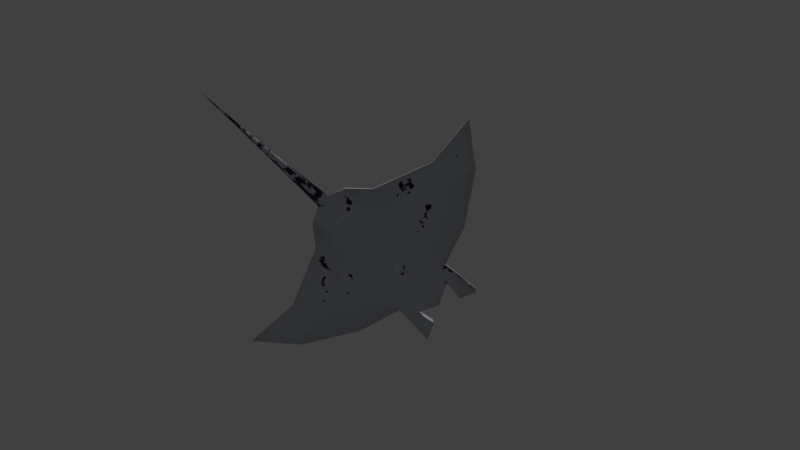 # Source: MantaRayTextured.blend  (saved by Blender 2.82.7; exported with 4.5.12 LTS)
import bpy
from mathutils import Matrix  # noqa: F401  (used for matrix-valued properties, if any)

bpy.ops.wm.read_factory_settings(use_empty=True)
scene = bpy.context.scene
scene.name = 'Scene'

# ---- collections
col_collection = bpy.data.collections.new('Collection'); scene.collection.children.link(col_collection)

# ---- images (referenced by path relative to the original .blend; pixels are not part of the script)
import os
ASSET_DIR = os.environ.get("B2B_ASSET_DIR", "")  # directory of the original .blend (textures are referenced by path, not embedded)
HERE = os.path.dirname(os.path.abspath(__file__))  # packed textures are extracted next to this script under _unpacked/

def load_image(name, relpath, width, height, colorspace="sRGB"):
    """Load a texture the original file referenced (path relative to the .blend, or extracted next to this script)."""
    p = next((c for c in (os.path.join(HERE, relpath), os.path.join(ASSET_DIR, relpath)) if relpath and os.path.exists(c)), "")
    if p:
        img = bpy.data.images.load(p, check_existing=True)
        img.name = name
    else:  # same state as the original file: an image datablock whose file is absent (Cycles renders it pink)
        img = bpy.data.images.new(name, width, height)
        img.source = "FILE"
        img.filepath = "//" + (relpath or name)
    img.colorspace_settings.name = colorspace
    return img
img_untitled = load_image('Untitled', '_unpacked/Untitled.f37ead45.png', 1024, 1024, 'sRGB')
img_mantarayalbedo = load_image('MantaRayAlbedo', '_unpacked/MantaRayAlbedo.f28d31a7.png', 1024, 1024, 'sRGB')

# ---- materials (node trees are filled in below, after node groups)
mat_mantaray = bpy.data.materials.new('MantaRay')
mat_mantaray.alpha_threshold = 0.0
mat_mantaray.roughness = 0.5
mat_mantaray.line_color = (0.0, 0.0, 0.0, 1.0)

# ---- material node trees
mat_mantaray.use_nodes = True; mat_mantaray.node_tree.nodes.clear()
_N = mat_mantaray.node_tree.nodes; _L = mat_mantaray.node_tree.links
n0 = _N.new('ShaderNodeOutputMaterial'); n0.name = 'Material Output'; n0.location = (1033, 424)
n1 = _N.new('ShaderNodeMath'); n1.name = 'Math'; n1.location = (220, 49)
n1.inputs[2].default_value = 0.0
n2 = _N.new('ShaderNodeTexImage'); n2.name = 'Image Texture'; n2.location = (-235, 353)
n2.image = img_untitled
n3 = _N.new('ShaderNodeTexCoord'); n3.name = 'Texture Coordinate'; n3.location = (-579, 166)
n4 = _N.new('ShaderNodeValToRGB'); n4.name = 'ColorRamp'; n4.location = (393, 250)
while len(n4.color_ramp.elements) > 1: n4.color_ramp.elements.remove(n4.color_ramp.elements[-1])
n4.color_ramp.elements[0].position = 0.9455; n4.color_ramp.elements[0].color = (0.001522, 0.0, 0.04299, 1.0)
_e = n4.color_ramp.elements.new(1.0); _e.color = (0.5569, 0.6035, 0.6664, 1.0)
n5 = _N.new('ShaderNodeBsdfPrincipled'); n5.name = 'Principled BSDF'; n5.location = (713, 348)
n5.distribution = 'GGX'
n5.subsurface_method = 'BURLEY'
n5.inputs[3].default_value = 1.45
n5.inputs[27].default_value = (0.0, 0.0, 0.0, 1.0)
n5.inputs[28].default_value = 1.0
n6 = _N.new('ShaderNodeTexNoise'); n6.name = 'Noise Texture'; n6.location = (-210, -17)
n6.inputs[2].default_value = 9.38
n7 = _N.new('ShaderNodeTexImage'); n7.name = 'Image Texture.001'; n7.location = (379, 606)
n7.image = img_mantarayalbedo
_L.new(n3.outputs[2], n2.inputs[0])
_L.new(n2.outputs[0], n1.inputs[0])
_L.new(n1.outputs[0], n4.inputs[0])
_L.new(n3.outputs[3], n6.inputs[0])
_L.new(n6.outputs[0], n1.inputs[1])
_L.new(n5.outputs[0], n0.inputs[0])
_L.new(n7.outputs[0], n5.inputs[0])
n0.is_active_output = True

# ---- world
world_world = bpy.data.worlds.new('World'); scene.world = world_world
world_world.use_nodes = True; world_world.node_tree.nodes.clear()
_N = world_world.node_tree.nodes; _L = world_world.node_tree.links
n0 = _N.new('ShaderNodeOutputWorld'); n0.name = 'World Output'; n0.location = (300, 300)
n1 = _N.new('ShaderNodeBackground'); n1.name = 'Background'; n1.location = (10, 300)
n1.inputs[0].default_value = (0.05088, 0.05088, 0.05088, 1.0)
_L.new(n1.outputs[0], n0.inputs[0])
n0.is_active_output = True
world_world.color = (0.05088, 0.05088, 0.05088)
world_world.use_sun_shadow = False
world_world.sun_shadow_jitter_overblur = 0.0

# ---- cameras
cam_camera = bpy.data.cameras.new('Camera')
cam_camera.clip_end = 100.0
cam_camera.ortho_scale = 7.314
cam_camera.dof.focus_distance = 0.0
cam_camera.dof.aperture_fstop = 128.0

# ---- lights
light_light = bpy.data.lights.new('Light', 'POINT')
light_light.transmission_factor = 0.0
light_light.cutoff_distance = 30.0
light_light.energy = 1000.0
light_light.shadow_buffer_clip_start = 1.001
light_light.shadow_soft_size = 0.1
light_light.shadow_maximum_resolution = 0.006
light_light.use_absolute_resolution = True

# ---- meshes
me_cube = bpy.data.meshes.new('Cube')
me_cube.from_pydata([(0.9428, 0.5282, 0.1087), (0.08966, -0.9536, 0.107), (0.5201, -0.6106, 0.1063), (0.409, 0.7103, 0.1518), (0.272, 0.8753, 0.08228), (0.291, -0.8641, 0.09211), (1.563, 0.1117, 0.05698), (1.258, -0.3299, 0.04207), (0.2678, -0.3521, 0.1071), (0.5024, 0.3701, 0.1395), (0.4424, -0.03444, 0.1205), (1.392, -0.1093, 0.03542), (0.8621, -0.02304, 0.1069), (1.952, -0.3848, 0.03038), (0.4386, 1.221, 0.08527), (0.2374, 1.134, 0.08527), (0.291, -0.8641, 0.1727), (0.409, 0.7103, 0.2324), (0.9445, 0.5277, 0.1572), (1.258, -0.3299, 0.09105), (0.5201, -0.6106, 0.1655), (0.272, 0.8753, 0.2305), (1.563, 0.1117, 0.08681), (0.2972, -0.3544, 0.2286), (0.4559, -0.02744, 0.2446), (0.4825, 0.391, 0.2593), (1.392, -0.1093, 0.1044), (0.8621, -0.02304, 0.1875), (1.952, -0.3848, 0.04884), (0.2374, 1.134, 0.2743), (0.4386, 1.221, 0.2743), (0.1836, -0.8713, 0.0491), (0.1761, 0.7493, 0.05877), (0.2688, 0.6169, 0.05683), (0.161, -0.3334, 0.05484), (0.2649, -0.01252, 0.03975), (0.3097, 0.3217, 0.05443), (0.02123, -2.325, 0.09246), (0.05562, -1.565, 0.09543), (-0.9428, 0.5282, 0.1087), (0.0, -2.936, 0.09007), (0.0, -0.9127, 0.197), (0.0, 1.0, 0.0698), (-0.08966, -0.9536, 0.107), (-0.5201, -0.6106, 0.1063), (0.0, -0.9109, 0.03297), (-0.409, 0.7103, 0.1518), (-0.272, 0.8753, 0.08228), (-0.291, -0.8641, 0.09211), (-1.563, 0.1117, 0.05698), (-1.258, -0.3299, 0.04207), (-0.2678, -0.3521, 0.1071), (-0.5024, 0.3701, 0.1395), (-0.4424, -0.03444, 0.1205), (-1.392, -0.1093, 0.03542), (-0.8621, -0.02304, 0.1069), (-1.952, -0.3848, 0.03038), (-0.4386, 1.221, 0.08527), (-0.2374, 1.134, 0.08527), (-0.291, -0.8641, 0.1727), (0.0, 0.6696, 0.2728), (0.0, 0.3427, 0.2967), (0.0, 1.0, 0.2484), (-0.409, 0.7103, 0.2324), (-0.9445, 0.5277, 0.1572), (-1.258, -0.3299, 0.09105), (-0.5201, -0.6106, 0.1655), (-0.272, 0.8753, 0.2305), (-1.563, 0.1117, 0.08681), (-0.2972, -0.3544, 0.2286), (0.0, -0.3328, 0.2546), (-0.4559, -0.02744, 0.2446), (0.0, 0.02606, 0.2864), (-0.4825, 0.391, 0.2593), (-1.392, -0.1093, 0.1044), (-0.8621, -0.02304, 0.1875), (-1.952, -0.3848, 0.04884), (-0.2374, 1.134, 0.2743), (-0.4386, 1.221, 0.2743), (-0.1836, -0.8713, 0.0491), (0.0, 0.5607, 0.01915), (0.0, 0.3079, 0.01556), (0.0, 0.8108, 0.0423), (-0.1761, 0.7493, 0.05877), (-0.2688, 0.6169, 0.05683), (-0.161, -0.3334, 0.05484), (0.0, -0.3144, 0.05339), (-0.2649, -0.01252, 0.03975), (0.0, 0.0132, 0.008819), (-0.3097, 0.3217, 0.05443), (0.0, -2.325, 0.1137), (0.0, -1.565, 0.151), (0.0, -1.565, 0.03981), (0.0, -2.325, 0.07123), (-0.02123, -2.325, 0.09246), (-0.05562, -1.565, 0.09543)], [], [(4, 3, 33, 32), (45, 1, 38, 92), (11, 13, 7), (10, 8, 34, 35), (3, 9, 36, 33), (12, 2, 5, 8, 10), (11, 7, 2, 12), (6, 11, 12, 0), (6, 13, 11), (0, 12, 10, 9, 3), (4, 15, 14, 3), (23, 70, 41, 16), (26, 19, 28), (24, 72, 70, 23), (17, 21, 62, 60), (25, 61, 72, 24), (27, 24, 23, 16, 20), (26, 27, 20, 19), (22, 18, 27, 26), (22, 26, 28), (18, 17, 25, 24, 27), (21, 17, 30, 29), (0, 3, 17, 18), (14, 15, 29, 30), (4, 42, 62, 21), (7, 13, 28, 19), (15, 4, 21, 29), (5, 2, 20, 16), (2, 7, 19, 20), (3, 14, 30, 17), (6, 0, 18, 22), (13, 6, 22, 28), (1, 5, 16, 41), (34, 31, 45, 86), (35, 34, 86, 88), (33, 36, 81, 80), (36, 35, 88, 81), (5, 1, 45, 31), (8, 5, 31, 34), (9, 10, 35, 36), (42, 4, 32, 82), (25, 17, 60, 61), (32, 33, 80, 82), (37, 90, 40), (93, 37, 40), (90, 37, 38, 91), (37, 93, 92, 38), (1, 41, 91, 38), (47, 83, 84, 46), (45, 92, 95, 43), (54, 50, 56), (53, 87, 85, 51), (46, 84, 89, 52), (55, 53, 51, 48, 44), (54, 55, 44, 50), (49, 39, 55, 54), (49, 54, 56), (39, 46, 52, 53, 55), (47, 46, 57, 58), (69, 59, 41, 70), (74, 76, 65), (71, 69, 70, 72), (63, 60, 62, 67), (73, 71, 72, 61), (75, 66, 59, 69, 71), (74, 65, 66, 75), (68, 74, 75, 64), (68, 76, 74), (64, 75, 71, 73, 63), (67, 77, 78, 63), (39, 64, 63, 46), (57, 78, 77, 58), (47, 67, 62, 42), (50, 65, 76, 56), (58, 77, 67, 47), (48, 59, 66, 44), (44, 66, 65, 50), (46, 63, 78, 57), (49, 68, 64, 39), (56, 76, 68, 49), (43, 41, 59, 48), (85, 86, 45, 79), (87, 88, 86, 85), (84, 80, 81, 89), (89, 81, 88, 87), (48, 79, 45, 43), (51, 85, 79, 48), (52, 89, 87, 53), (42, 82, 83, 47), (73, 61, 60, 63), (83, 82, 80, 84), (94, 40, 90), (93, 40, 94), (90, 91, 95, 94), (94, 95, 92, 93), (43, 95, 91, 41)])
me_cube.polygons.foreach_set('use_smooth', [True] * 96)
_uv = me_cube.uv_layers.new(name='UVMap')
_uv.uv.foreach_set('vector', [0.5904, 0.05405, 0.6233, 0.09367, 0.5931, 0.1323, 0.566, 0.09489, 0.04874, 0.2364, 0.04422, 0.2074, 0.175, 0.1438, 0.1838, 0.1603, 0.8657, 0.2923, 0.9938, 0.3566, 0.8271, 0.3435, 0.6644, 0.2789, 0.607, 0.3513, 0.57, 0.3449, 0.6022, 0.2698, 0.6233, 0.09367, 0.6719, 0.1791, 0.6134, 0.1986, 0.5931, 0.1323, 0.753, 0.2683, 0.65, 0.4108, 0.595, 0.4717, 0.607, 0.3513, 0.6644, 0.2789, 0.8657, 0.2923, 0.8271, 0.3435, 0.65, 0.4108, 0.753, 0.2683, 0.9004, 0.2374, 0.8657, 0.2923, 0.753, 0.2683, 0.7515, 0.1374, 0.9004, 0.2374, 0.9938, 0.3566, 0.8657, 0.2923, 0.7515, 0.1374, 0.753, 0.2683, 0.6644, 0.2789, 0.6719, 0.1791, 0.6233, 0.09367, 0.8166, 0.4579, 0.8346, 0.5173, 0.7906, 0.5452, 0.7754, 0.4237, 0.5716, 0.6699, 0.502, 0.6697, 0.5009, 0.5142, 0.556, 0.5547, 0.8477, 0.7209, 0.8155, 0.6789, 0.9808, 0.6559, 0.6167, 0.7412, 0.5032, 0.7535, 0.502, 0.6697, 0.5716, 0.6699, 0.6045, 0.9254, 0.5698, 0.9594, 0.5011, 0.9511, 0.502, 0.8899, 0.6169, 0.8353, 0.5039, 0.8199, 0.5032, 0.7535, 0.6167, 0.7412, 0.7092, 0.7306, 0.6167, 0.7412, 0.5716, 0.6699, 0.556, 0.5547, 0.6226, 0.6122, 0.8477, 0.7209, 0.7092, 0.7306, 0.6226, 0.6122, 0.8155, 0.6789, 0.8863, 0.7648, 0.7326, 0.818, 0.7092, 0.7306, 0.8477, 0.7209, 0.8863, 0.7648, 0.8477, 0.7209, 0.9808, 0.6559, 0.7326, 0.818, 0.6045, 0.9254, 0.6169, 0.8353, 0.6167, 0.7412, 0.7092, 0.7306, 0.7183, 0.4576, 0.7563, 0.4236, 0.7458, 0.545, 0.7012, 0.5181, 0.7398, 0.8793, 0.6319, 0.9537, 0.6045, 0.9254, 0.7326, 0.818, 0.849, 0.5673, 0.8346, 0.5173, 0.8777, 0.5048, 0.8921, 0.5548, 0.5698, 0.9904, 0.5009, 0.9949, 0.5011, 0.9511, 0.5698, 0.9594, 0.8196, 0.6618, 0.9955, 0.648, 0.9808, 0.6559, 0.8155, 0.6789, 0.8346, 0.5173, 0.8166, 0.4579, 0.8504, 0.4481, 0.8777, 0.5048, 0.5747, 0.5265, 0.6327, 0.5908, 0.6226, 0.6122, 0.556, 0.5547, 0.6327, 0.5908, 0.8196, 0.6618, 0.8155, 0.6789, 0.6226, 0.6122, 0.7754, 0.4237, 0.7906, 0.5452, 0.7458, 0.545, 0.7563, 0.4236, 0.8969, 0.7737, 0.7398, 0.8793, 0.7326, 0.818, 0.8863, 0.7648, 0.9955, 0.648, 0.8969, 0.7737, 0.8863, 0.7648, 0.9808, 0.6559, 0.5236, 0.5038, 0.5747, 0.5265, 0.556, 0.5547, 0.5009, 0.5142, 0.57, 0.3449, 0.5645, 0.4602, 0.5251, 0.483, 0.5251, 0.3431, 0.6022, 0.2698, 0.57, 0.3449, 0.5251, 0.3431, 0.5251, 0.2652, 0.5931, 0.1323, 0.6134, 0.1986, 0.5251, 0.2031, 0.5251, 0.1492, 0.6134, 0.1986, 0.6022, 0.2698, 0.5251, 0.2652, 0.5251, 0.2031, 0.595, 0.4717, 0.5466, 0.4932, 0.5251, 0.483, 0.5645, 0.4602, 0.607, 0.3513, 0.595, 0.4717, 0.5645, 0.4602, 0.57, 0.3449, 0.6719, 0.1791, 0.6644, 0.2789, 0.6022, 0.2698, 0.6134, 0.1986, 0.5251, 0.0241, 0.5904, 0.05405, 0.566, 0.09489, 0.5251, 0.07491, 0.6169, 0.8353, 0.6045, 0.9254, 0.502, 0.8899, 0.5039, 0.8199, 0.566, 0.09489, 0.5931, 0.1323, 0.5251, 0.1492, 0.5251, 0.07491, 0.3389, 0.06617, 0.336, 0.05962, 0.4712, 0.005861, 0.3421, 0.07255, 0.3389, 0.06617, 0.4712, 0.005861, 0.336, 0.05962, 0.3389, 0.06617, 0.175, 0.1438, 0.1674, 0.1267, 0.3389, 0.06617, 0.3421, 0.07255, 0.1838, 0.1603, 0.175, 0.1438, 0.04422, 0.2074, 0.02301, 0.1841, 0.1674, 0.1267, 0.175, 0.1438, 0.4598, 0.05405, 0.4842, 0.09489, 0.4571, 0.1323, 0.4269, 0.09367, 0.005803, 0.1285, 0.1563, 0.09104, 0.1612, 0.109, 0.02244, 0.1527, 0.1845, 0.2923, 0.223, 0.3435, 0.05632, 0.3566, 0.3857, 0.2789, 0.448, 0.2698, 0.4801, 0.3449, 0.4432, 0.3512, 0.4269, 0.09367, 0.4571, 0.1323, 0.4368, 0.1986, 0.3783, 0.1791, 0.2971, 0.2683, 0.3857, 0.2789, 0.4432, 0.3512, 0.4552, 0.4717, 0.4002, 0.4108, 0.1845, 0.2923, 0.2971, 0.2683, 0.4002, 0.4108, 0.223, 0.3435, 0.1498, 0.2374, 0.2987, 0.1374, 0.2971, 0.2683, 0.1845, 0.2923, 0.1498, 0.2374, 0.1845, 0.2923, 0.05632, 0.3566, 0.2987, 0.1374, 0.4269, 0.09367, 0.3783, 0.1791, 0.3857, 0.2789, 0.2971, 0.2683, 0.185, 0.4565, 0.2251, 0.4211, 0.2138, 0.543, 0.169, 0.5165, 0.4324, 0.6696, 0.446, 0.5547, 0.5009, 0.5142, 0.502, 0.6697, 0.155, 0.7212, 0.02114, 0.6559, 0.1866, 0.6791, 0.3899, 0.7409, 0.4324, 0.6696, 0.502, 0.6697, 0.5032, 0.7535, 0.3973, 0.9254, 0.502, 0.8899, 0.5011, 0.9511, 0.432, 0.9594, 0.3932, 0.8342, 0.3899, 0.7409, 0.5032, 0.7535, 0.5039, 0.8199, 0.2973, 0.7323, 0.3794, 0.6125, 0.446, 0.5547, 0.4324, 0.6696, 0.3899, 0.7409, 0.155, 0.7212, 0.1866, 0.6791, 0.3794, 0.6125, 0.2973, 0.7323, 0.1159, 0.7648, 0.155, 0.7212, 0.2973, 0.7323, 0.2882, 0.8235, 0.1159, 0.7648, 0.02114, 0.6559, 0.155, 0.7212, 0.2882, 0.8235, 0.2973, 0.7323, 0.3899, 0.7409, 0.3932, 0.8342, 0.3973, 0.9254, 0.2833, 0.453, 0.3023, 0.513, 0.2587, 0.5413, 0.2443, 0.4204, 0.2621, 0.8793, 0.2882, 0.8235, 0.3973, 0.9254, 0.3721, 0.9525, 0.1562, 0.5669, 0.1127, 0.5558, 0.1255, 0.5054, 0.169, 0.5165, 0.4328, 0.9904, 0.432, 0.9594, 0.5011, 0.9511, 0.5009, 0.9949, 0.1823, 0.6618, 0.1866, 0.6791, 0.02114, 0.6559, 0.006348, 0.648, 0.169, 0.5165, 0.1255, 0.5054, 0.1509, 0.4478, 0.185, 0.4565, 0.4272, 0.5265, 0.446, 0.5547, 0.3794, 0.6125, 0.3692, 0.5908, 0.3692, 0.5908, 0.3794, 0.6125, 0.1866, 0.6791, 0.1823, 0.6618, 0.2251, 0.4211, 0.2443, 0.4204, 0.2587, 0.5413, 0.2138, 0.543, 0.105, 0.7737, 0.1159, 0.7648, 0.2882, 0.8235, 0.2621, 0.8793, 0.006348, 0.648, 0.02114, 0.6559, 0.1159, 0.7648, 0.105, 0.7737, 0.4782, 0.5038, 0.5009, 0.5142, 0.446, 0.5547, 0.4272, 0.5265, 0.4801, 0.3449, 0.5251, 0.3431, 0.5251, 0.483, 0.4856, 0.4602, 0.448, 0.2698, 0.5251, 0.2652, 0.5251, 0.3431, 0.4801, 0.3449, 0.4571, 0.1323, 0.5251, 0.1492, 0.5251, 0.2031, 0.4368, 0.1986, 0.4368, 0.1986, 0.5251, 0.2031, 0.5251, 0.2652, 0.448, 0.2698, 0.4552, 0.4717, 0.4856, 0.4602, 0.5251, 0.483, 0.5035, 0.4932, 0.4432, 0.3512, 0.4801, 0.3449, 0.4856, 0.4602, 0.4552, 0.4717, 0.3783, 0.1791, 0.4368, 0.1986, 0.448, 0.2698, 0.3857, 0.2789, 0.5251, 0.0241, 0.5251, 0.07491, 0.4842, 0.09489, 0.4598, 0.05405, 0.3932, 0.8342, 0.5039, 0.8199, 0.502, 0.8899, 0.3973, 0.9254, 0.4842, 0.09489, 0.5251, 0.07491, 0.5251, 0.1492, 0.4571, 0.1323, 0.3336, 0.0529, 0.4712, 0.005861, 0.336, 0.05962, 0.3316, 0.04606, 0.4712, 0.005861, 0.3336, 0.0529, 0.336, 0.05962, 0.1674, 0.1267, 0.1612, 0.109, 0.3336, 0.0529, 0.3336, 0.0529, 0.1612, 0.109, 0.1563, 0.09104, 0.3316, 0.04606, 0.02244, 0.1527, 0.1612, 0.109, 0.1674, 0.1267, 0.02301, 0.1841])
me_cube.materials.append(mat_mantaray)
me_cube.use_remesh_preserve_volume = False
me_cube.use_remesh_preserve_attributes = False
me_cube.use_mirror_vertex_groups = False
me_cube.update()

# ---- objects
ob_cube = bpy.data.objects.new('Cube', me_cube)
ob_light = bpy.data.objects.new('Light', light_light)
ob_camera = bpy.data.objects.new('Camera', cam_camera)

# ---- transforms, parenting, visibility, modifiers, constraints
ob_cube.location = (0.0, 0.0, 0.0)
ob_cube.lock_rotations_4d = False
ob_cube.empty_display_type = 'ARROWS'
ob_cube.lineart.crease_threshold = 0.0
ob_light.location = (4.076, 1.005, 5.904)
ob_light.rotation_euler = (0.6503, 0.05522, 1.866)
ob_light.lock_rotations_4d = False
ob_light.empty_display_type = 'ARROWS'
ob_light.color = (0.0, 0.0, 0.0, 0.0)
ob_light.lineart.crease_threshold = 0.0
ob_camera.location = (3.297, -2.777, -12.93)
ob_camera.rotation_euler = (2.847, -0.0, 0.8149)
ob_camera.lock_rotations_4d = False
ob_camera.empty_display_type = 'ARROWS'
ob_camera.color = (0.0, 0.0, 0.0, 0.0)
ob_camera.display_type = 'WIRE'
ob_camera.lineart.crease_threshold = 0.0

# ---- collection membership
col_collection.objects.link(ob_cube)
col_collection.objects.link(ob_light)
col_collection.objects.link(ob_camera)

# ---- scene / render settings (as saved in the file)
scene.camera = ob_camera
scene.frame_start = 1; scene.frame_end = 120; scene.frame_set(0)
scene.render.engine = 'CYCLES'
scene.render.image_settings.file_format = 'FFMPEG'
scene.render.image_settings.color_mode = 'RGB'
scene.cycles.use_denoising = False
scene.cycles.samples = 128
scene.cycles.sampling_pattern = 'TABULATED_SOBOL'
scene.cycles.use_adaptive_sampling = False
scene.cycles.use_light_tree = False
scene.cycles.bake_type = 'DIFFUSE'
scene.view_settings.view_transform = 'Standard'
bpy.context.view_layer.update()
